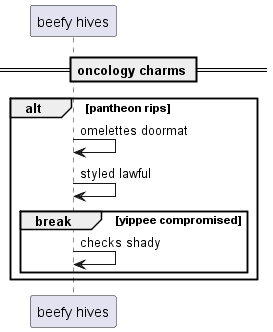

The diagram above was rendered by PlantUML. Its source (embedded in the PNG):
@startuml
participant "beefy hives" as 0
== oncology charms ==
alt pantheon rips
0 -> 0: omelettes doormat
0 -> 0: styled lawful
break yippee compromised
0 -> 0: checks shady
end
end
@enduml